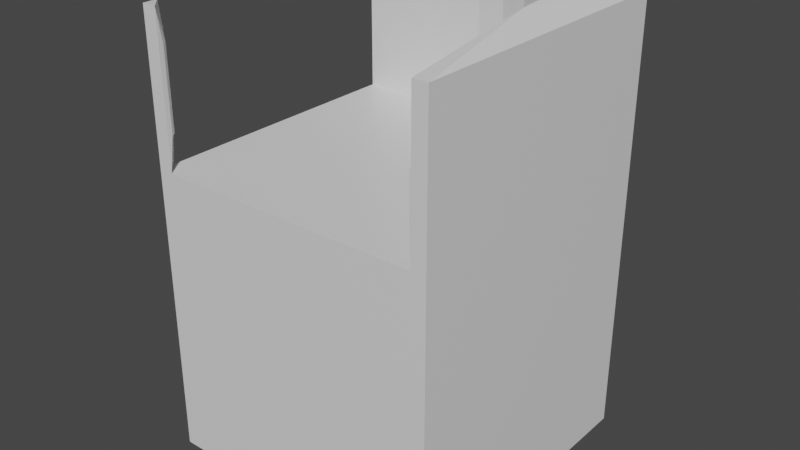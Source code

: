 # Source: piece_bridgeturn.blend  (saved by Blender 2.82.7; exported with 4.5.12 LTS)
import bpy
from mathutils import Matrix  # noqa: F401  (used for matrix-valued properties, if any)

bpy.ops.wm.read_factory_settings(use_empty=True)
scene = bpy.context.scene
scene.name = 'Scene'

# ---- collections
col_collection = bpy.data.collections.new('Collection'); scene.collection.children.link(col_collection)

# ---- materials (node trees are filled in below, after node groups)
mat_material = bpy.data.materials.new('Material')
mat_material.alpha_threshold = 0.0
mat_material.use_transparent_shadow = False
mat_material.line_color = (0.0, 0.0, 0.0, 1.0)

# ---- material node trees
mat_material.use_nodes = True; mat_material.node_tree.nodes.clear()
_N = mat_material.node_tree.nodes; _L = mat_material.node_tree.links
n0 = _N.new('ShaderNodeOutputMaterial'); n0.name = 'Material Output'; n0.location = (300, 300)
n1 = _N.new('ShaderNodeBsdfPrincipled'); n1.name = 'Principled BSDF'; n1.location = (10, 300)
n1.distribution = 'GGX'
n1.subsurface_method = 'BURLEY'
n1.inputs[2].default_value = 0.4
n1.inputs[3].default_value = 1.45
n1.inputs[27].default_value = (0.0, 0.0, 0.0, 1.0)
n1.inputs[28].default_value = 1.0
_L.new(n1.outputs[0], n0.inputs[0])
n0.is_active_output = True

# ---- world
world_world = bpy.data.worlds.new('World'); scene.world = world_world
world_world.use_nodes = True; world_world.node_tree.nodes.clear()
_N = world_world.node_tree.nodes; _L = world_world.node_tree.links
n0 = _N.new('ShaderNodeOutputWorld'); n0.name = 'World Output'; n0.location = (300, 300)
n1 = _N.new('ShaderNodeBackground'); n1.name = 'Background'; n1.location = (10, 300)
n1.inputs[0].default_value = (0.05088, 0.05088, 0.05088, 1.0)
_L.new(n1.outputs[0], n0.inputs[0])
n0.is_active_output = True
world_world.color = (0.05088, 0.05088, 0.05088)
world_world.use_sun_shadow = False
world_world.sun_shadow_jitter_overblur = 0.0

# ---- meshes
me_cube = bpy.data.meshes.new('Cube')
me_cube.from_pydata([(0.5, 0.5, 1.0), (0.5, 0.5, 0.0), (0.5, -0.5, 1.0), (0.5, -0.5, 0.0), (-0.5, 0.5, 1.0), (-0.5, 0.5, 0.0), (-0.5, -0.5, 1.0), (-0.5, -0.5, 0.0), (0.3046, 0.3046, 1.566), (0.3046, 0.3046, 0.9336), (0.2279, 0.3675, 1.566), (0.2279, 0.3675, 0.9336), (0.1405, 0.4142, 1.566), (0.1405, 0.4142, 0.9336), (0.04557, 0.443, 1.566), (0.04557, 0.443, 0.9336), (-0.0531, 0.4527, 1.566), (-0.0531, 0.4527, 0.9336), (0.443, 0.04557, 1.566), (0.443, 0.04557, 0.9336), (0.4142, 0.1405, 1.566), (0.4142, 0.1405, 0.9336), (0.3675, 0.2279, 1.566), (0.3675, 0.2279, 0.9336), (0.45, -0.5, 1.5), (0.45, -0.5, 1.0), (0.4527, -0.0531, 1.566), (0.4527, -0.0531, 0.9336), (-0.5, 0.45, 1.0), (-0.5, 0.45, 1.5), (-0.5, -0.45, 1.0), (-0.5, -0.45, 1.5), (-0.4828, -0.4518, 1.112), (-0.4828, -0.4518, 1.388), (-0.4652, -0.4635, 1.112), (-0.4652, -0.4635, 1.388), (-0.4534, -0.4811, 1.112), (-0.4534, -0.4811, 1.388), (-0.45, -0.5, 1.0), (-0.45, -0.5, 1.5), (-0.5, 0.5, 1.5), (0.5, -0.5, 1.5), (0.5, 0.5, 1.5), (-0.5, -0.5, 1.5)], [], [(3, 2, 6, 7), (7, 6, 4, 5), (5, 1, 3, 7), (1, 0, 2, 3), (5, 4, 0, 1), (13, 11, 10, 12), (15, 13, 12, 14), (17, 15, 14, 16), (2, 0, 4, 6), (11, 9, 8, 10), (9, 23, 22, 8), (23, 21, 20, 22), (21, 19, 18, 20), (19, 27, 26, 18), (27, 25, 24, 26), (28, 17, 16, 29), (30, 31, 33, 32), (32, 33, 35, 34), (34, 35, 37, 36), (36, 37, 39, 38), (4, 40, 42, 0), (33, 31, 43, 39, 37, 35), (39, 43, 6, 38), (31, 30, 6, 43), (14, 12, 10, 8, 22, 20, 18, 26, 24, 41, 42, 40, 29, 16), (28, 29, 40, 4), (24, 25, 2, 41), (0, 42, 41, 2)])
_uv = me_cube.uv_layers.new(name='UVMap')
_uv.uv.foreach_set('vector', [0.375, 0.75, 0.625, 0.75, 0.625, 1.0, 0.375, 1.0, 0.375, 0.0, 0.625, 0.0, 0.625, 0.25, 0.375, 0.25, 0.125, 0.5, 0.375, 0.5, 0.375, 0.75, 0.125, 0.75, 0.375, 0.5, 0.625, 0.5, 0.625, 0.75, 0.375, 0.75, 0.375, 0.25, 0.625, 0.25, 0.625, 0.5, 0.375, 0.5, 1.0, 0.5, 0.9688, 0.5, 0.9688, 1.0, 1.0, 1.0, 0.9688, 0.5, 0.9375, 0.5, 0.9375, 1.0, 0.9688, 1.0, 0.9375, 0.5, 0.9062, 0.5, 0.9062, 1.0, 0.9375, 1.0, 0.625, 0.75, 0.625, 0.5, 0.625, 0.25, 0.625, 0.0, 0.9062, 0.5, 0.875, 0.5, 0.875, 1.0, 0.9062, 1.0, 0.875, 0.5, 0.8438, 0.5, 0.8438, 1.0, 0.875, 1.0, 0.8438, 0.5, 0.8125, 0.5, 0.8125, 1.0, 0.8438, 1.0, 0.8125, 0.5, 0.7812, 0.5, 0.7812, 1.0, 0.8125, 1.0, 0.7812, 0.5, 0.75, 0.5, 0.75, 1.0, 0.7812, 1.0, 0.75, 0.5, 0.7188, 0.5, 0.7188, 1.0, 0.75, 1.0, 0.03125, 0.5, 0.0, 0.5, 0.0, 1.0, 0.03125, 1.0, 1.0, 0.5, 1.0, 1.0, 0.9375, 1.0, 0.9375, 0.5, 0.9375, 0.5, 0.9375, 1.0, 0.875, 1.0, 0.875, 0.5, 0.875, 0.5, 0.875, 1.0, 0.8125, 1.0, 0.8125, 0.5, 0.8125, 0.5, 0.8125, 1.0, 0.75, 1.0, 0.75, 0.5, 0.625, 0.25, 0.625, 0.25, 0.625, 0.5, 0.625, 0.5, 0.9375, 1.0, 1.0, 1.0, 0.0, 0.0, 0.75, 1.0, 0.8125, 1.0, 0.875, 1.0, 0.75, 1.0, 0.0, 0.0, 0.0, 0.0, 0.75, 0.5, 1.0, 1.0, 1.0, 0.5, 0.0, 0.0, 0.0, 0.0, 0.9688, 1.0, 0.9375, 1.0, 0.9688, 1.0, 0.875, 1.0, 0.8438, 1.0, 0.8125, 1.0, 0.7812, 1.0, 0.75, 1.0, 0.7188, 1.0, 0.625, 0.75, 0.625, 0.5, 0.625, 0.25, 0.03125, 1.0, 0.0, 1.0, 0.03125, 0.5, 0.03125, 1.0, 0.625, 0.25, 0.625, 0.25, 0.7188, 1.0, 0.7188, 0.5, 0.625, 0.75, 0.625, 0.75, 0.625, 0.5, 0.625, 0.5, 0.625, 0.75, 0.625, 0.75])
me_cube.materials.append(mat_material)
me_cube.use_remesh_preserve_volume = False
me_cube.use_remesh_preserve_attributes = False
me_cube.use_mirror_vertex_groups = False
me_cube.update()

# ---- objects
ob_mesh_bridgeturn = bpy.data.objects.new('mesh_bridgeturn', me_cube)

# ---- transforms, parenting, visibility, modifiers, constraints
ob_mesh_bridgeturn.location = (0.0, 0.0, 0.0)
ob_mesh_bridgeturn.lock_rotations_4d = False
ob_mesh_bridgeturn.empty_display_type = 'ARROWS'
ob_mesh_bridgeturn.lineart.crease_threshold = 0.0

# ---- collection membership
col_collection.objects.link(ob_mesh_bridgeturn)

# ---- scene / render settings (as saved in the file)
scene.frame_start = 1; scene.frame_end = 250; scene.frame_set(1)
scene.render.engine = 'BLENDER_EEVEE_NEXT'
scene.cycles.use_denoising = False
scene.cycles.samples = 128
scene.cycles.sampling_pattern = 'TABULATED_SOBOL'
scene.cycles.use_adaptive_sampling = False
scene.cycles.use_light_tree = False
scene.view_settings.view_transform = 'Filmic'
bpy.context.view_layer.update()

# ---- added for rendering (the .blend has no active camera and no usable light): camera, sun
cam_auto = bpy.data.cameras.new('AutoCamera')
cam_auto.lens = 50.0
cam_auto.sensor_width = 36.0
cam_auto.clip_end = 1000.0
ob_auto_camera = bpy.data.objects.new('AutoCamera', cam_auto)
scene.collection.objects.link(ob_auto_camera)
ob_auto_camera.location = (1.95259, -2.3431, 2.34529)
ob_auto_camera.rotation_euler = (1.09748, -7.21219e-08, 0.694738)
scene.camera = ob_auto_camera
light_auto_sun = bpy.data.lights.new('AutoSun', 'SUN')
light_auto_sun.energy = 3.0
light_auto_sun.angle = 0.0523599
ob_auto_sun = bpy.data.objects.new('AutoSun', light_auto_sun)
scene.collection.objects.link(ob_auto_sun)
ob_auto_sun.rotation_euler = (0.872665, 0.174533, 0.523599)
bpy.context.view_layer.update()
